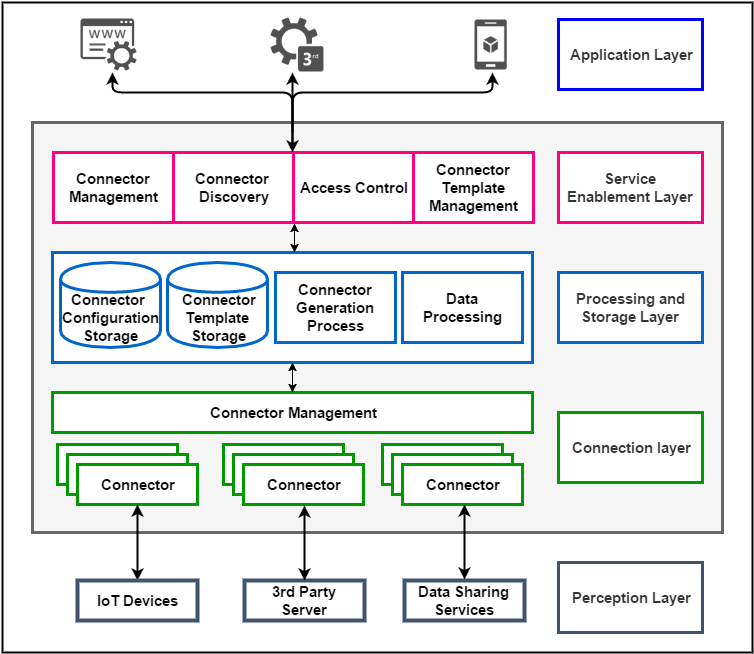

The diagram above was exported from draw.io. Its source (the exported page's mxGraphModel, read from the mxfile embedded in the PNG):
<mxGraphModel dx="1430" dy="1897" grid="1" gridSize="10" guides="1" tooltips="1" connect="1" arrows="1" fold="1" page="1" pageScale="1" pageWidth="1652" pageHeight="1169" background="#ffffff" math="0" shadow="0">
  <root>
    <mxCell id="0" />
    <mxCell id="1" parent="0" />
    <mxCell id="69" value="" style="whiteSpace=wrap;html=1;strokeColor=#000000;strokeWidth=2;fillColor=none;" parent="1" vertex="1">
      <mxGeometry x="120" y="-10" width="750" height="650" as="geometry" />
    </mxCell>
    <mxCell id="45" value="" style="whiteSpace=wrap;html=1;strokeColor=#666666;strokeWidth=3;fillColor=#f5f5f5;fontColor=#0066CC;" parent="1" vertex="1">
      <mxGeometry x="150" y="110" width="690" height="410" as="geometry" />
    </mxCell>
    <mxCell id="3" value="&lt;b&gt;&lt;font style=&quot;font-size: 15px&quot;&gt;Connector Management&lt;/font&gt;&lt;/b&gt;" style="whiteSpace=wrap;html=1;strokeColor=#FF0080;strokeWidth=3;" parent="1" vertex="1">
      <mxGeometry x="171" y="140" width="120" height="70" as="geometry" />
    </mxCell>
    <mxCell id="5" value="&lt;b&gt;&lt;font style=&quot;font-size: 15px&quot;&gt;Connector&amp;nbsp;&lt;/font&gt;&lt;/b&gt;&lt;div&gt;&lt;b&gt;&lt;font style=&quot;font-size: 15px&quot;&gt;Discovery&lt;/font&gt;&lt;/b&gt;&lt;/div&gt;" style="whiteSpace=wrap;html=1;strokeColor=#FF0080;strokeWidth=3;" parent="1" vertex="1">
      <mxGeometry x="291" y="140" width="120" height="70" as="geometry" />
    </mxCell>
    <mxCell id="6" value="&lt;b&gt;&lt;font style=&quot;font-size: 15px&quot;&gt;Access Control&lt;/font&gt;&lt;/b&gt;" style="whiteSpace=wrap;html=1;strokeColor=#FF0080;strokeWidth=3;" parent="1" vertex="1">
      <mxGeometry x="411" y="140" width="120" height="70" as="geometry" />
    </mxCell>
    <mxCell id="7" value="&lt;b&gt;&lt;font color=&quot;#333333&quot; style=&quot;font-size: 15px&quot;&gt;Service Enablement Layer&lt;/font&gt;&lt;/b&gt;" style="whiteSpace=wrap;html=1;strokeColor=#FF0080;strokeWidth=3;fontColor=#0066CC;" parent="1" vertex="1">
      <mxGeometry x="676" y="140" width="144" height="70" as="geometry" />
    </mxCell>
    <mxCell id="8" value="&lt;b&gt;&lt;font color=&quot;#333333&quot; style=&quot;font-size: 15px&quot;&gt;Processing and Storage Layer&lt;/font&gt;&lt;/b&gt;" style="whiteSpace=wrap;html=1;strokeColor=#0066CC;strokeWidth=3;fontColor=#0066CC;" parent="1" vertex="1">
      <mxGeometry x="676" y="260" width="144" height="70" as="geometry" />
    </mxCell>
    <mxCell id="9" value="&lt;b&gt;&lt;font color=&quot;#333333&quot; style=&quot;font-size: 15px&quot;&gt;Connection layer&lt;/font&gt;&lt;/b&gt;" style="whiteSpace=wrap;html=1;strokeColor=#009900;strokeWidth=3;fontColor=#0066CC;" parent="1" vertex="1">
      <mxGeometry x="676" y="400" width="144" height="70" as="geometry" />
    </mxCell>
    <mxCell id="10" value="&lt;b&gt;&lt;font style=&quot;font-size: 15px&quot;&gt;Connector Template Management&lt;/font&gt;&lt;/b&gt;" style="whiteSpace=wrap;html=1;strokeColor=#FF0080;strokeWidth=3;" parent="1" vertex="1">
      <mxGeometry x="531" y="140" width="120" height="70" as="geometry" />
    </mxCell>
    <mxCell id="11" value="" style="whiteSpace=wrap;html=1;strokeColor=#0066CC;strokeWidth=3;fontColor=#0066CC;" parent="1" vertex="1">
      <mxGeometry x="170" y="240" width="480" height="110" as="geometry" />
    </mxCell>
    <mxCell id="13" value="" style="shape=cylinder;whiteSpace=wrap;html=1;strokeColor=#0066CC;strokeWidth=3;fontColor=#0066CC;" parent="1" vertex="1">
      <mxGeometry x="178" y="250" width="100" height="85" as="geometry" />
    </mxCell>
    <mxCell id="14" value="" style="shape=cylinder;whiteSpace=wrap;html=1;strokeColor=#0066CC;strokeWidth=3;fontColor=#0066CC;" parent="1" vertex="1">
      <mxGeometry x="285" y="250" width="100" height="85" as="geometry" />
    </mxCell>
    <mxCell id="15" value="&lt;font color=&quot;#000000&quot; style=&quot;font-size: 15px&quot;&gt;&lt;b&gt;Connector&amp;nbsp;&lt;/b&gt;&lt;/font&gt;&lt;div&gt;&lt;font color=&quot;#000000&quot;&gt;&lt;b&gt;&lt;font style=&quot;font-size: 15px&quot;&gt;Configuration&lt;/font&gt;&lt;br&gt;&lt;/b&gt;&lt;/font&gt;&lt;div&gt;&lt;font color=&quot;#000000&quot; style=&quot;font-size: 15px&quot;&gt;&lt;b&gt;Storage&lt;/b&gt;&lt;/font&gt;&lt;/div&gt;&lt;/div&gt;" style="text;html=1;strokeColor=none;fillColor=none;align=center;verticalAlign=middle;whiteSpace=wrap;fontColor=#0066CC;" parent="1" vertex="1">
      <mxGeometry x="207" y="295" width="40" height="20" as="geometry" />
    </mxCell>
    <mxCell id="16" value="&lt;font color=&quot;#000000&quot; style=&quot;font-size: 15px&quot;&gt;&lt;b&gt;Connector Template&amp;nbsp;&lt;/b&gt;&lt;/font&gt;&lt;div&gt;&lt;font color=&quot;#000000&quot; style=&quot;font-size: 15px&quot;&gt;&lt;b&gt;Storage&lt;/b&gt;&lt;/font&gt;&lt;/div&gt;" style="text;html=1;strokeColor=none;fillColor=none;align=center;verticalAlign=middle;whiteSpace=wrap;fontColor=#0066CC;" parent="1" vertex="1">
      <mxGeometry x="316" y="295" width="40" height="20" as="geometry" />
    </mxCell>
    <mxCell id="18" value="&lt;b&gt;&lt;font style=&quot;font-size: 15px&quot;&gt;Connector Generation Process&lt;/font&gt;&lt;/b&gt;" style="whiteSpace=wrap;html=1;strokeColor=#0066CC;strokeWidth=3;" parent="1" vertex="1">
      <mxGeometry x="393" y="260" width="120" height="70" as="geometry" />
    </mxCell>
    <mxCell id="20" value="&lt;font color=&quot;#000000&quot; style=&quot;font-size: 15px&quot;&gt;&lt;b&gt;Connector Management&lt;/b&gt;&lt;/font&gt;" style="whiteSpace=wrap;html=1;strokeColor=#009900;strokeWidth=3;fontColor=#0066CC;" parent="1" vertex="1">
      <mxGeometry x="170" y="380" width="480" height="40" as="geometry" />
    </mxCell>
    <mxCell id="35" value="" style="group;strokeColor=none;" parent="1" vertex="1" connectable="0">
      <mxGeometry x="175" y="432" width="140" height="60" as="geometry" />
    </mxCell>
    <mxCell id="21" value="" style="whiteSpace=wrap;html=1;strokeColor=#009900;strokeWidth=3;fontColor=#0066CC;" parent="35" vertex="1">
      <mxGeometry width="120" height="40" as="geometry" />
    </mxCell>
    <mxCell id="23" value="" style="whiteSpace=wrap;html=1;strokeColor=#009900;strokeWidth=3;fontColor=#0066CC;" parent="35" vertex="1">
      <mxGeometry x="10" y="10" width="120" height="40" as="geometry" />
    </mxCell>
    <mxCell id="24" value="&lt;b&gt;&lt;font color=&quot;#000000&quot; style=&quot;font-size: 15px&quot;&gt;Connector&lt;/font&gt;&lt;/b&gt;" style="whiteSpace=wrap;html=1;strokeColor=#009900;strokeWidth=3;fontColor=#0066CC;" parent="35" vertex="1">
      <mxGeometry x="20" y="20" width="120" height="40" as="geometry" />
    </mxCell>
    <mxCell id="36" value="" style="group;strokeColor=none;" parent="1" vertex="1" connectable="0">
      <mxGeometry x="341" y="432" width="140" height="60" as="geometry" />
    </mxCell>
    <mxCell id="28" value="" style="whiteSpace=wrap;html=1;strokeColor=#009900;strokeWidth=3;fontColor=#0066CC;" parent="36" vertex="1">
      <mxGeometry width="120" height="40" as="geometry" />
    </mxCell>
    <mxCell id="29" value="" style="whiteSpace=wrap;html=1;strokeColor=#009900;strokeWidth=3;fontColor=#0066CC;" parent="36" vertex="1">
      <mxGeometry x="10" y="10" width="120" height="40" as="geometry" />
    </mxCell>
    <mxCell id="30" value="&lt;b&gt;&lt;font color=&quot;#000000&quot; style=&quot;font-size: 15px&quot;&gt;Connector&lt;/font&gt;&lt;/b&gt;" style="whiteSpace=wrap;html=1;strokeColor=#009900;strokeWidth=3;fontColor=#0066CC;" parent="36" vertex="1">
      <mxGeometry x="20" y="20" width="120" height="40" as="geometry" />
    </mxCell>
    <mxCell id="38" value="" style="group;strokeColor=none;" parent="1" vertex="1" connectable="0">
      <mxGeometry x="500" y="432" width="140" height="60" as="geometry" />
    </mxCell>
    <mxCell id="39" value="" style="whiteSpace=wrap;html=1;strokeColor=#009900;strokeWidth=3;fontColor=#0066CC;" parent="38" vertex="1">
      <mxGeometry width="120" height="40" as="geometry" />
    </mxCell>
    <mxCell id="40" value="" style="whiteSpace=wrap;html=1;strokeColor=#009900;strokeWidth=3;fontColor=#0066CC;" parent="38" vertex="1">
      <mxGeometry x="10" y="10" width="120" height="40" as="geometry" />
    </mxCell>
    <mxCell id="41" value="&lt;b&gt;&lt;font color=&quot;#000000&quot; style=&quot;font-size: 15px&quot;&gt;Connector&lt;/font&gt;&lt;/b&gt;" style="whiteSpace=wrap;html=1;strokeColor=#009900;strokeWidth=3;fontColor=#0066CC;" parent="38" vertex="1">
      <mxGeometry x="20" y="20" width="120" height="40" as="geometry" />
    </mxCell>
    <mxCell id="42" value="" style="endArrow=classic;startArrow=classic;html=1;fontColor=#0066CC;entryX=1.008;entryY=1.014;entryPerimeter=0;" parent="1" target="5" edge="1">
      <mxGeometry width="50" height="50" relative="1" as="geometry">
        <mxPoint x="412" y="240" as="sourcePoint" />
        <mxPoint x="500" y="650" as="targetPoint" />
      </mxGeometry>
    </mxCell>
    <mxCell id="43" value="" style="endArrow=classic;startArrow=classic;html=1;fontColor=#0066CC;entryX=0.5;entryY=1;" parent="1" source="20" target="11" edge="1">
      <mxGeometry width="50" height="50" relative="1" as="geometry">
        <mxPoint x="350" y="700" as="sourcePoint" />
        <mxPoint x="400" y="650" as="targetPoint" />
      </mxGeometry>
    </mxCell>
    <mxCell id="44" value="&lt;b&gt;&lt;font style=&quot;font-size: 15px&quot;&gt;Data Processing&lt;/font&gt;&lt;/b&gt;" style="whiteSpace=wrap;html=1;strokeColor=#0066CC;strokeWidth=3;" parent="1" vertex="1">
      <mxGeometry x="520" y="260" width="120" height="70" as="geometry" />
    </mxCell>
    <mxCell id="50" value="" style="endArrow=classic;html=1;shadow=0;strokeColor=#000000;strokeWidth=2;exitX=0.5;exitY=0;" parent="1" edge="1">
      <mxGeometry width="50" height="50" relative="1" as="geometry">
        <mxPoint x="410" y="120" as="sourcePoint" />
        <mxPoint x="230" y="60" as="targetPoint" />
        <Array as="points">
          <mxPoint x="410" y="80" />
          <mxPoint x="230" y="80" />
        </Array>
      </mxGeometry>
    </mxCell>
    <mxCell id="51" value="" style="endArrow=classic;html=1;shadow=0;strokeColor=#000000;strokeWidth=2;startArrow=classic;startFill=1;" parent="1" edge="1">
      <mxGeometry width="50" height="50" relative="1" as="geometry">
        <mxPoint x="410" y="140" as="sourcePoint" />
        <mxPoint x="610" y="60" as="targetPoint" />
        <Array as="points">
          <mxPoint x="410" y="80" />
          <mxPoint x="610" y="80" />
        </Array>
      </mxGeometry>
    </mxCell>
    <mxCell id="53" value="" style="shadow=0;dashed=0;html=1;strokeColor=none;fillColor=#505050;labelPosition=center;verticalLabelPosition=bottom;verticalAlign=top;shape=mxgraph.office.services.registrar_service;" parent="1" vertex="1">
      <mxGeometry x="198" y="6" width="56" height="52" as="geometry" />
    </mxCell>
    <mxCell id="54" value="" style="shadow=0;dashed=0;html=1;strokeColor=none;fillColor=#505050;labelPosition=center;verticalLabelPosition=bottom;verticalAlign=top;shape=mxgraph.office.services.3rd_party_service;" parent="1" vertex="1">
      <mxGeometry x="388" y="5" width="53" height="54" as="geometry" />
    </mxCell>
    <mxCell id="55" value="" style="verticalLabelPosition=bottom;html=1;verticalAlign=top;strokeColor=none;fillColor=#505050;shape=mxgraph.azure.mobile_services;" parent="1" vertex="1">
      <mxGeometry x="592" y="7" width="32.5" height="50" as="geometry" />
    </mxCell>
    <mxCell id="59" value="" style="endArrow=classic;html=1;shadow=0;strokeColor=#000000;strokeWidth=2;" parent="1" edge="1">
      <mxGeometry width="50" height="50" relative="1" as="geometry">
        <mxPoint x="410" y="130" as="sourcePoint" />
        <mxPoint x="410" y="60" as="targetPoint" />
      </mxGeometry>
    </mxCell>
    <mxCell id="62" style="edgeStyle=orthogonalEdgeStyle;rounded=1;comic=0;html=1;entryX=0.5;entryY=1;shadow=0;startArrow=classic;startFill=1;endArrow=classic;endFill=1;jettySize=auto;orthogonalLoop=1;strokeColor=#000000;strokeWidth=2;exitX=0.5;exitY=0;" parent="1" source="63" target="24" edge="1">
      <mxGeometry relative="1" as="geometry">
        <mxPoint x="255" y="560" as="sourcePoint" />
        <Array as="points" />
      </mxGeometry>
    </mxCell>
    <mxCell id="63" value="&lt;b&gt;&lt;font color=&quot;#000000&quot; style=&quot;font-size: 15px&quot;&gt;IoT Devices&lt;/font&gt;&lt;/b&gt;" style="whiteSpace=wrap;html=1;strokeColor=#3F5370;strokeWidth=4;fillColor=none;" parent="1" vertex="1">
      <mxGeometry x="195" y="568" width="120" height="40" as="geometry" />
    </mxCell>
    <mxCell id="64" value="&lt;b&gt;&lt;font color=&quot;#000000&quot; style=&quot;font-size: 15px&quot;&gt;3rd Party Server&lt;/font&gt;&lt;/b&gt;" style="whiteSpace=wrap;html=1;strokeColor=#3F5370;strokeWidth=4;fillColor=none;" parent="1" vertex="1">
      <mxGeometry x="362" y="568" width="120" height="40" as="geometry" />
    </mxCell>
    <mxCell id="65" value="&lt;b&gt;&lt;font color=&quot;#000000&quot; style=&quot;font-size: 15px&quot;&gt;Data Sharing Services&lt;/font&gt;&lt;/b&gt;" style="whiteSpace=wrap;html=1;strokeColor=#3F5370;strokeWidth=4;fillColor=none;" parent="1" vertex="1">
      <mxGeometry x="522" y="568" width="120" height="40" as="geometry" />
    </mxCell>
    <mxCell id="70" value="&lt;b&gt;&lt;font color=&quot;#333333&quot; style=&quot;font-size: 15px&quot;&gt;Application Layer&lt;/font&gt;&lt;/b&gt;" style="whiteSpace=wrap;html=1;strokeColor=#0000FF;strokeWidth=3;fontColor=#0066CC;" parent="1" vertex="1">
      <mxGeometry x="676" y="7" width="144" height="70" as="geometry" />
    </mxCell>
    <mxCell id="71" value="&lt;b&gt;&lt;font color=&quot;#333333&quot; style=&quot;font-size: 15px&quot;&gt;Perception Layer&lt;/font&gt;&lt;/b&gt;" style="whiteSpace=wrap;html=1;strokeColor=#3F5370;strokeWidth=3;fontColor=#0066CC;" parent="1" vertex="1">
      <mxGeometry x="676" y="550" width="144" height="70" as="geometry" />
    </mxCell>
    <mxCell id="72" style="edgeStyle=orthogonalEdgeStyle;rounded=1;comic=0;html=1;entryX=0.5;entryY=1;shadow=0;startArrow=classic;startFill=1;endArrow=classic;endFill=1;jettySize=auto;orthogonalLoop=1;strokeColor=#000000;strokeWidth=2;exitX=0.5;exitY=0;" parent="1" edge="1">
      <mxGeometry x="422" y="493" as="geometry">
        <mxPoint x="422" y="568" as="sourcePoint" />
        <mxPoint x="422" y="493" as="targetPoint" />
        <Array as="points" />
      </mxGeometry>
    </mxCell>
    <mxCell id="73" style="edgeStyle=orthogonalEdgeStyle;rounded=1;comic=0;html=1;entryX=0.5;entryY=1;shadow=0;startArrow=classic;startFill=1;endArrow=classic;endFill=1;jettySize=auto;orthogonalLoop=1;strokeColor=#000000;strokeWidth=2;exitX=0.5;exitY=0;" parent="1" edge="1">
      <mxGeometry x="582" y="492" as="geometry">
        <mxPoint x="582" y="567" as="sourcePoint" />
        <mxPoint x="582" y="492" as="targetPoint" />
        <Array as="points" />
      </mxGeometry>
    </mxCell>
  </root>
</mxGraphModel>